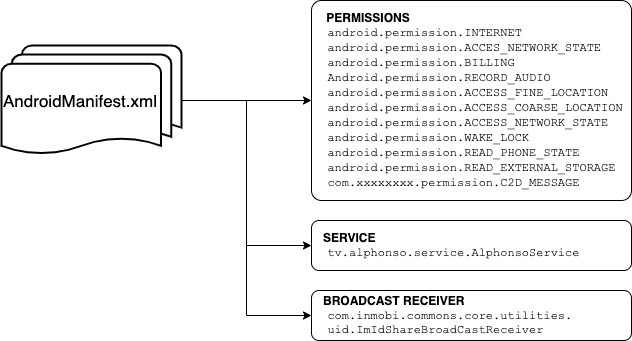

The diagram above was exported from draw.io. Its source (the exported page's mxGraphModel, read from the mxfile embedded in the PNG):
<mxGraphModel dx="1298" dy="811" grid="1" gridSize="10" guides="1" tooltips="1" connect="1" arrows="1" fold="1" page="1" pageScale="1" pageWidth="827" pageHeight="1169" math="0" shadow="0">
  <root>
    <mxCell id="0" />
    <mxCell id="1" parent="0" />
    <mxCell id="eI_UfdlSOpezR1p2fdRn-2" value="&lt;div&gt;&lt;span&gt;&lt;b&gt;&amp;nbsp; &amp;nbsp;SERVICE&lt;/b&gt;&lt;/span&gt;&lt;/div&gt;&lt;font face=&quot;Courier New&quot;&gt;&amp;nbsp; tv.alphonso.service.AlphonsoService&lt;/font&gt;" style="rounded=1;whiteSpace=wrap;html=1;align=left;" vertex="1" parent="1">
      <mxGeometry x="440" y="260" width="320" height="50" as="geometry" />
    </mxCell>
    <mxCell id="eI_UfdlSOpezR1p2fdRn-3" value="&lt;div&gt;&lt;b&gt;&amp;nbsp; &amp;nbsp;BROADCAST RECEIVER&lt;/b&gt;&lt;/div&gt;&lt;font face=&quot;Courier New&quot;&gt;&amp;nbsp; com.inmobi.commons.core.utilities.&lt;br&gt;&lt;div&gt;&lt;span&gt;&amp;nbsp; uid.ImIdShareBroadCastReceiver&lt;/span&gt;&lt;/div&gt;&lt;/font&gt;" style="rounded=1;whiteSpace=wrap;html=1;align=left;" vertex="1" parent="1">
      <mxGeometry x="440" y="330" width="320" height="50" as="geometry" />
    </mxCell>
    <mxCell id="eI_UfdlSOpezR1p2fdRn-6" value="&lt;div&gt;&lt;span&gt;&lt;b&gt;&amp;nbsp; &amp;nbsp; PERMISSIONS&lt;/b&gt;&lt;/span&gt;&lt;/div&gt;&lt;div&gt;&lt;span&gt;&lt;font face=&quot;Courier New&quot;&gt;&amp;nbsp; android.permission.INTERNET&lt;/font&gt;&lt;/span&gt;&lt;/div&gt;&lt;div&gt;&lt;span&gt;&lt;font face=&quot;Courier New&quot;&gt;&amp;nbsp; android.permission.ACCES_NETWORK_STATE&lt;/font&gt;&lt;/span&gt;&lt;/div&gt;&lt;div&gt;&lt;span&gt;&lt;font face=&quot;Courier New&quot;&gt;&amp;nbsp; android.permission.BILLING&lt;/font&gt;&lt;/span&gt;&lt;/div&gt;&lt;div&gt;&lt;span&gt;&lt;font face=&quot;Courier New&quot;&gt;&amp;nbsp; Android.permission.RECORD_AUDIO&lt;/font&gt;&lt;/span&gt;&lt;/div&gt;&lt;div&gt;&lt;span&gt;&lt;font face=&quot;Courier New&quot;&gt;&amp;nbsp; android.permission.ACCESS_FINE_LOCATION&lt;/font&gt;&lt;/span&gt;&lt;/div&gt;&lt;div&gt;&lt;span&gt;&lt;font face=&quot;Courier New&quot;&gt;&amp;nbsp; android.permission.ACCESS_COARSE_LOCATION&lt;/font&gt;&lt;/span&gt;&lt;/div&gt;&lt;div&gt;&lt;span&gt;&lt;font face=&quot;Courier New&quot;&gt;&amp;nbsp; android.permission.ACCESS_NETWORK_STATE&lt;/font&gt;&lt;/span&gt;&lt;/div&gt;&lt;div&gt;&lt;span&gt;&lt;font face=&quot;Courier New&quot;&gt;&amp;nbsp; android.permission.WAKE_LOCK&lt;/font&gt;&lt;/span&gt;&lt;/div&gt;&lt;div&gt;&lt;span&gt;&lt;font face=&quot;Courier New&quot;&gt;&amp;nbsp; android.permission.READ_PHONE_STATE&lt;/font&gt;&lt;/span&gt;&lt;/div&gt;&lt;div&gt;&lt;span&gt;&lt;font face=&quot;Courier New&quot;&gt;&amp;nbsp; android.permission.READ_EXTERNAL_STORAGE&lt;/font&gt;&lt;/span&gt;&lt;/div&gt;&lt;div&gt;&lt;font face=&quot;Courier New&quot;&gt;&amp;nbsp; com.xxxxxxxx.permission.C2D_MESSAGE&lt;/font&gt;&lt;br&gt;&lt;/div&gt;" style="rounded=1;whiteSpace=wrap;html=1;align=left;arcSize=5;" vertex="1" parent="1">
      <mxGeometry x="440" y="40" width="320" height="200" as="geometry" />
    </mxCell>
    <mxCell id="eI_UfdlSOpezR1p2fdRn-9" style="edgeStyle=orthogonalEdgeStyle;rounded=0;orthogonalLoop=1;jettySize=auto;html=1;exitX=1;exitY=0.5;exitDx=0;exitDy=0;exitPerimeter=0;" edge="1" parent="1" source="eI_UfdlSOpezR1p2fdRn-8" target="eI_UfdlSOpezR1p2fdRn-6">
      <mxGeometry relative="1" as="geometry" />
    </mxCell>
    <mxCell id="eI_UfdlSOpezR1p2fdRn-10" style="edgeStyle=orthogonalEdgeStyle;rounded=0;orthogonalLoop=1;jettySize=auto;html=1;exitX=1;exitY=0.5;exitDx=0;exitDy=0;exitPerimeter=0;entryX=0;entryY=0.5;entryDx=0;entryDy=0;" edge="1" parent="1" source="eI_UfdlSOpezR1p2fdRn-8" target="eI_UfdlSOpezR1p2fdRn-2">
      <mxGeometry relative="1" as="geometry" />
    </mxCell>
    <mxCell id="eI_UfdlSOpezR1p2fdRn-11" style="edgeStyle=orthogonalEdgeStyle;rounded=0;orthogonalLoop=1;jettySize=auto;html=1;exitX=1;exitY=0.5;exitDx=0;exitDy=0;exitPerimeter=0;entryX=0;entryY=0.5;entryDx=0;entryDy=0;" edge="1" parent="1" source="eI_UfdlSOpezR1p2fdRn-8" target="eI_UfdlSOpezR1p2fdRn-3">
      <mxGeometry relative="1" as="geometry" />
    </mxCell>
    <mxCell id="eI_UfdlSOpezR1p2fdRn-8" value="&lt;font style=&quot;font-size: 17px&quot;&gt;AndroidManifest.xml&lt;/font&gt;" style="strokeWidth=2;html=1;shape=mxgraph.flowchart.multi-document;whiteSpace=wrap;align=left;" vertex="1" parent="1">
      <mxGeometry x="130" y="85" width="180" height="110" as="geometry" />
    </mxCell>
  </root>
</mxGraphModel>